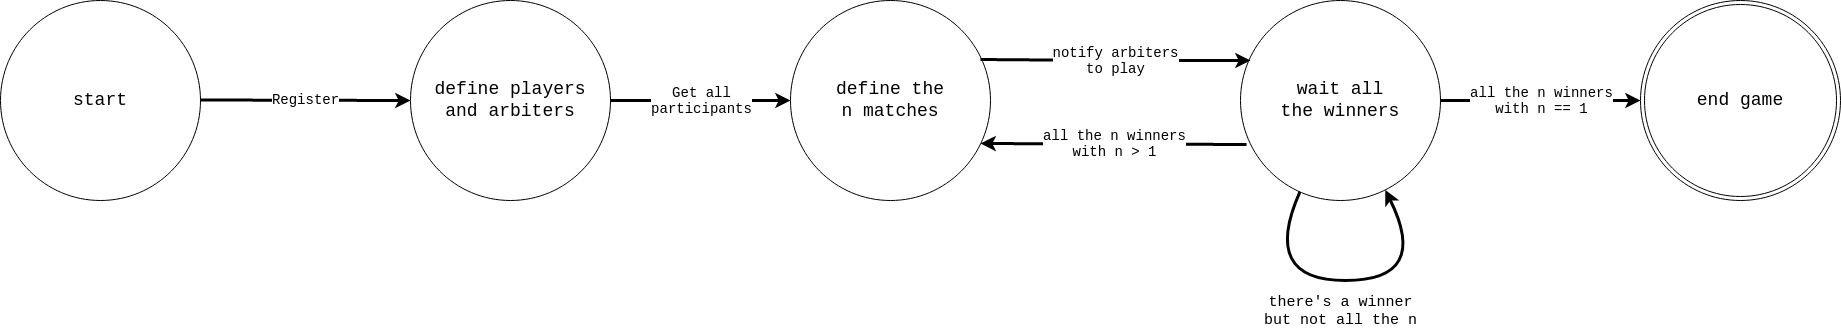

The diagram above was exported from draw.io. Its source (the exported page's mxGraphModel, read from the mxfile embedded in the PNG):
<mxGraphModel dx="1198" dy="653" grid="1" gridSize="10" guides="1" tooltips="1" connect="1" arrows="1" fold="1" page="1" pageScale="1" pageWidth="850" pageHeight="1100" background="#ffffff" math="0" shadow="0">
  <root>
    <mxCell id="0" />
    <mxCell id="1" parent="0" />
    <mxCell id="xuN4YjsdfKo__uoz0W70-2" value="&lt;font style=&quot;font-size: 18px;&quot;&gt;start&lt;/font&gt;" style="ellipse;whiteSpace=wrap;html=1;aspect=fixed;fontFamily=Courier New;" parent="1" vertex="1">
      <mxGeometry x="20" y="140" width="200" height="200" as="geometry" />
    </mxCell>
    <mxCell id="xuN4YjsdfKo__uoz0W70-17" value="" style="endArrow=classic;html=1;rounded=0;fontFamily=Courier New;fontSize=15;strokeWidth=3;entryX=0;entryY=0.5;entryDx=0;entryDy=0;" parent="1" target="xuN4YjsdfKo__uoz0W70-19" edge="1">
      <mxGeometry relative="1" as="geometry">
        <mxPoint x="220" y="239.5" as="sourcePoint" />
        <mxPoint x="480" y="240" as="targetPoint" />
        <Array as="points" />
      </mxGeometry>
    </mxCell>
    <mxCell id="xuN4YjsdfKo__uoz0W70-18" value="&lt;div&gt;Register&lt;/div&gt;" style="edgeLabel;resizable=0;html=1;align=center;verticalAlign=middle;fontFamily=Courier New;fontSize=2;" parent="xuN4YjsdfKo__uoz0W70-17" connectable="0" vertex="1">
      <mxGeometry relative="1" as="geometry" />
    </mxCell>
    <mxCell id="xuN4YjsdfKo__uoz0W70-19" value="&lt;div style=&quot;font-size: 18px;&quot;&gt;&lt;font style=&quot;font-size: 18px;&quot;&gt;define players&lt;/font&gt;&lt;/div&gt;&lt;div style=&quot;font-size: 18px;&quot;&gt;&lt;font style=&quot;font-size: 18px;&quot;&gt;and arbiters&lt;br&gt;&lt;/font&gt;&lt;/div&gt;" style="ellipse;whiteSpace=wrap;html=1;aspect=fixed;fontFamily=Courier New;" parent="1" vertex="1">
      <mxGeometry x="430" y="140" width="200" height="200" as="geometry" />
    </mxCell>
    <mxCell id="xuN4YjsdfKo__uoz0W70-21" value="&lt;div&gt;&lt;font style=&quot;font-size: 18px;&quot;&gt;&lt;br&gt;&lt;/font&gt;&lt;/div&gt;" style="text;whiteSpace=wrap;html=1;fontSize=18;fontFamily=Courier New;" parent="1" vertex="1">
      <mxGeometry x="750" y="190" width="30" height="50" as="geometry" />
    </mxCell>
    <mxCell id="xuN4YjsdfKo__uoz0W70-22" value="&lt;div style=&quot;font-size: 18px;&quot;&gt;&lt;font style=&quot;font-size: 18px;&quot;&gt;define the&lt;/font&gt;&lt;/div&gt;&lt;div style=&quot;font-size: 18px;&quot;&gt;&lt;font style=&quot;font-size: 18px;&quot;&gt;n matches&lt;/font&gt;&lt;br&gt;&lt;/div&gt;" style="ellipse;whiteSpace=wrap;html=1;aspect=fixed;fontFamily=Courier New;" parent="1" vertex="1">
      <mxGeometry x="810" y="140" width="200" height="200" as="geometry" />
    </mxCell>
    <mxCell id="xuN4YjsdfKo__uoz0W70-23" value="" style="endArrow=classic;html=1;rounded=0;fontFamily=Courier New;fontSize=15;strokeWidth=3;exitX=1;exitY=0.5;exitDx=0;exitDy=0;entryX=0;entryY=0.5;entryDx=0;entryDy=0;" parent="1" source="xuN4YjsdfKo__uoz0W70-19" target="xuN4YjsdfKo__uoz0W70-22" edge="1">
      <mxGeometry relative="1" as="geometry">
        <mxPoint x="680" y="239.5" as="sourcePoint" />
        <mxPoint x="940" y="240" as="targetPoint" />
        <Array as="points" />
      </mxGeometry>
    </mxCell>
    <mxCell id="xuN4YjsdfKo__uoz0W70-24" value="&lt;div&gt;Get all&lt;/div&gt;&lt;div&gt;participants&lt;br&gt;&lt;/div&gt;" style="edgeLabel;resizable=0;html=1;align=center;verticalAlign=middle;fontFamily=Courier New;fontSize=2;" parent="xuN4YjsdfKo__uoz0W70-23" connectable="0" vertex="1">
      <mxGeometry relative="1" as="geometry" />
    </mxCell>
    <mxCell id="xuN4YjsdfKo__uoz0W70-25" value="&lt;div style=&quot;font-size: 18px;&quot;&gt;&lt;font style=&quot;font-size: 18px;&quot;&gt;wait all&lt;/font&gt;&lt;/div&gt;&lt;div style=&quot;font-size: 18px;&quot;&gt;&lt;font style=&quot;font-size: 18px;&quot;&gt;the winners&lt;br&gt;&lt;/font&gt;&lt;/div&gt;" style="ellipse;whiteSpace=wrap;html=1;aspect=fixed;fontFamily=Courier New;" parent="1" vertex="1">
      <mxGeometry x="1260" y="140" width="200" height="200" as="geometry" />
    </mxCell>
    <mxCell id="xuN4YjsdfKo__uoz0W70-32" value="" style="endArrow=classic;html=1;rounded=0;fontFamily=Courier New;fontSize=15;strokeWidth=3;exitX=0.95;exitY=0.295;exitDx=0;exitDy=0;exitPerimeter=0;" parent="1" source="xuN4YjsdfKo__uoz0W70-22" edge="1">
      <mxGeometry relative="1" as="geometry">
        <mxPoint x="1130" y="200" as="sourcePoint" />
        <mxPoint x="1270" y="200" as="targetPoint" />
        <Array as="points">
          <mxPoint x="1130" y="200" />
        </Array>
      </mxGeometry>
    </mxCell>
    <mxCell id="xuN4YjsdfKo__uoz0W70-33" value="&lt;div&gt;notify arbiters&lt;/div&gt;&lt;div&gt;to play&lt;/div&gt;" style="edgeLabel;resizable=0;html=1;align=center;verticalAlign=middle;fontFamily=Courier New;fontSize=2;" parent="xuN4YjsdfKo__uoz0W70-32" connectable="0" vertex="1">
      <mxGeometry relative="1" as="geometry" />
    </mxCell>
    <mxCell id="xuN4YjsdfKo__uoz0W70-34" value="" style="endArrow=classic;html=1;rounded=0;fontFamily=Courier New;fontSize=15;strokeWidth=3;entryX=0.95;entryY=0.715;entryDx=0;entryDy=0;entryPerimeter=0;exitX=0.03;exitY=0.72;exitDx=0;exitDy=0;exitPerimeter=0;" parent="1" source="xuN4YjsdfKo__uoz0W70-25" target="xuN4YjsdfKo__uoz0W70-22" edge="1">
      <mxGeometry relative="1" as="geometry">
        <mxPoint x="1450" y="283" as="sourcePoint" />
        <mxPoint x="1130" y="280" as="targetPoint" />
        <Array as="points" />
      </mxGeometry>
    </mxCell>
    <mxCell id="xuN4YjsdfKo__uoz0W70-35" value="&lt;div&gt;all the n winners&lt;/div&gt;&lt;div&gt;with n &amp;gt; 1&lt;br&gt;&lt;/div&gt;" style="edgeLabel;resizable=0;html=1;align=center;verticalAlign=middle;fontFamily=Courier New;fontSize=2;" parent="xuN4YjsdfKo__uoz0W70-34" connectable="0" vertex="1">
      <mxGeometry relative="1" as="geometry" />
    </mxCell>
    <mxCell id="xuN4YjsdfKo__uoz0W70-36" value="" style="endArrow=classic;html=1;rounded=0;fontFamily=Courier New;fontSize=15;strokeWidth=3;exitX=1;exitY=0.5;exitDx=0;exitDy=0;entryX=0;entryY=0.5;entryDx=0;entryDy=0;" parent="1" source="xuN4YjsdfKo__uoz0W70-25" target="xuN4YjsdfKo__uoz0W70-38" edge="1">
      <mxGeometry relative="1" as="geometry">
        <mxPoint x="2070" y="253" as="sourcePoint" />
        <mxPoint x="1840" y="240" as="targetPoint" />
        <Array as="points" />
      </mxGeometry>
    </mxCell>
    <mxCell id="xuN4YjsdfKo__uoz0W70-37" value="&lt;div&gt;all the n winners&lt;/div&gt;&lt;div&gt;with n == 1&lt;br&gt;&lt;/div&gt;" style="edgeLabel;resizable=0;html=1;align=center;verticalAlign=middle;fontFamily=Courier New;fontSize=2;" parent="xuN4YjsdfKo__uoz0W70-36" connectable="0" vertex="1">
      <mxGeometry relative="1" as="geometry" />
    </mxCell>
    <mxCell id="xuN4YjsdfKo__uoz0W70-38" value="end game" style="ellipse;shape=doubleEllipse;whiteSpace=wrap;html=1;aspect=fixed;fontFamily=Courier New;fontSize=18;" parent="1" vertex="1">
      <mxGeometry x="1660" y="140" width="200" height="200" as="geometry" />
    </mxCell>
    <mxCell id="xuN4YjsdfKo__uoz0W70-39" value="" style="curved=1;endArrow=classic;html=1;rounded=0;fontFamily=Courier New;fontSize=18;strokeWidth=3;" parent="1" source="xuN4YjsdfKo__uoz0W70-25" target="xuN4YjsdfKo__uoz0W70-25" edge="1">
      <mxGeometry width="50" height="50" relative="1" as="geometry">
        <mxPoint x="1390" y="320" as="sourcePoint" />
        <mxPoint x="1440" y="270" as="targetPoint" />
        <Array as="points">
          <mxPoint x="1280" y="420" />
          <mxPoint x="1450" y="420" />
        </Array>
      </mxGeometry>
    </mxCell>
    <mxCell id="xuN4YjsdfKo__uoz0W70-40" value="&lt;div style=&quot;font-size: 15px;&quot;&gt;&lt;font style=&quot;font-size: 15px;&quot; face=&quot;Courier New&quot;&gt;there's a winner&lt;/font&gt;&lt;/div&gt;&lt;div style=&quot;font-size: 15px;&quot;&gt;&lt;font style=&quot;font-size: 15px;&quot; face=&quot;Courier New&quot;&gt;but not all the n&lt;br style=&quot;font-size: 15px;&quot;&gt;&lt;/font&gt;&lt;/div&gt;" style="text;html=1;align=center;verticalAlign=middle;resizable=0;points=[];autosize=1;strokeColor=none;fillColor=none;fontSize=15;fontFamily=Courier New;" parent="1" vertex="1">
      <mxGeometry x="1270" y="425" width="180" height="50" as="geometry" />
    </mxCell>
  </root>
</mxGraphModel>